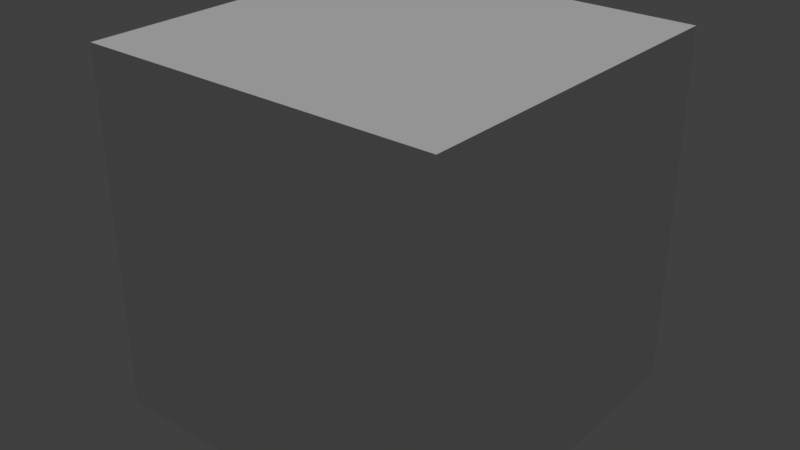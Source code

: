 # Source: cube.blend  (saved by Blender 2.78.0; exported with 4.5.12 LTS)
import bpy
from mathutils import Matrix  # noqa: F401  (used for matrix-valued properties, if any)

bpy.ops.wm.read_factory_settings(use_empty=True)
scene = bpy.context.scene
scene.name = 'Scene'

# ---- collections
col_collection_1 = bpy.data.collections.new('Collection 1'); scene.collection.children.link(col_collection_1)

# ---- materials (node trees are filled in below, after node groups)
mat_material = bpy.data.materials.new('Material')
mat_material.alpha_threshold = 0.0
mat_material.use_transparent_shadow = False
mat_material.roughness = 0.5
mat_material.line_color = (0.0, 0.0, 0.0, 1.0)

# ---- material node trees

# ---- world
world_world = bpy.data.worlds.new('World'); scene.world = world_world
world_world.color = (0.05088, 0.05088, 0.05088)
world_world.use_sun_shadow = False
world_world.sun_shadow_jitter_overblur = 0.0
world_world.cycles.sampling_method = 'MANUAL'

# ---- lights
light_hemi = bpy.data.lights.new('Hemi', 'SUN')
light_hemi.transmission_factor = 0.0
light_hemi.angle = 0.1993
light_hemi.energy = 1.0
light_hemi.shadow_buffer_clip_start = 0.5
light_hemi.shadow_soft_size = 0.1
light_hemi.shadow_cascade_max_distance = 1000.0

# ---- meshes
me_cube = bpy.data.meshes.new('Cube')
me_cube.from_pydata([(1.0, 1.0, -1.0), (1.0, -1.0, -1.0), (-1.0, -1.0, -1.0), (-1.0, 1.0, -1.0), (1.0, 1.0, 1.0), (1.0, -1.0, 1.0), (-1.0, -1.0, 1.0), (-1.0, 1.0, 1.0)], [], [(0, 1, 2, 3), (4, 7, 6, 5), (0, 4, 5, 1), (1, 5, 6, 2), (2, 6, 7, 3), (4, 0, 3, 7)])
_uv = me_cube.uv_layers.new(name='UVMap')
_uv.uv.foreach_set('vector', [0.0, 0.0, 1.0, 0.0, 1.0, 1.0, 0.0, 1.0, 0.0, 0.0, 1.0, 0.0, 1.0, 1.0, 0.0, 1.0, 0.0, 0.0, 1.0, 0.0, 1.0, 1.0, 0.0, 1.0, 0.0, 0.0, 1.0, 0.0, 1.0, 1.0, 0.0, 1.0, 0.0, 0.0, 1.0, 0.0, 1.0, 1.0, 0.0, 1.0, 0.0, 0.0, 1.0, 0.0, 1.0, 1.0, 0.0, 1.0])
me_cube.materials.append(mat_material)
me_cube.use_remesh_preserve_volume = False
me_cube.use_remesh_preserve_attributes = False
me_cube.use_mirror_vertex_groups = False
me_cube.update()

# ---- objects
ob_hemi = bpy.data.objects.new('Hemi', light_hemi)
ob_cube = bpy.data.objects.new('Cube', me_cube)

# ---- transforms, parenting, visibility, modifiers, constraints
ob_hemi.location = (-1.845, 4.839, 3.25)
ob_hemi.lineart.crease_threshold = 0.0
ob_cube.location = (0.0, 0.0, 0.0)
ob_cube.lock_rotations_4d = False
ob_cube.empty_display_type = 'ARROWS'
ob_cube.lineart.crease_threshold = 0.0

# ---- collection membership
col_collection_1.objects.link(ob_hemi)
col_collection_1.objects.link(ob_cube)

# ---- scene / render settings (as saved in the file)
scene.frame_start = 1; scene.frame_end = 250; scene.frame_set(1)
scene.render.engine = 'BLENDER_EEVEE_NEXT'
scene.render.resolution_percentage = 50
scene.render.dither_intensity = 0.0
scene.cycles.use_denoising = False
scene.cycles.samples = 128
scene.cycles.sampling_pattern = 'TABULATED_SOBOL'
scene.cycles.light_sampling_threshold = 0.0
scene.cycles.use_adaptive_sampling = False
scene.cycles.use_light_tree = False
scene.cycles.blur_glossy = 0.0
scene.cycles.sample_clamp_indirect = 0.0
scene.view_settings.view_transform = 'Standard'
bpy.context.view_layer.update()

# ---- added for rendering (the .blend has no active camera): camera
cam_auto = bpy.data.cameras.new('AutoCamera')
cam_auto.lens = 50.0
cam_auto.sensor_width = 36.0
cam_auto.clip_end = 1000.0
ob_auto_camera = bpy.data.objects.new('AutoCamera', cam_auto)
scene.collection.objects.link(ob_auto_camera)
ob_auto_camera.location = (3.20507, -3.84609, 2.56406)
ob_auto_camera.rotation_euler = (1.09748, -7.21219e-08, 0.694738)
scene.camera = ob_auto_camera
bpy.context.view_layer.update()
